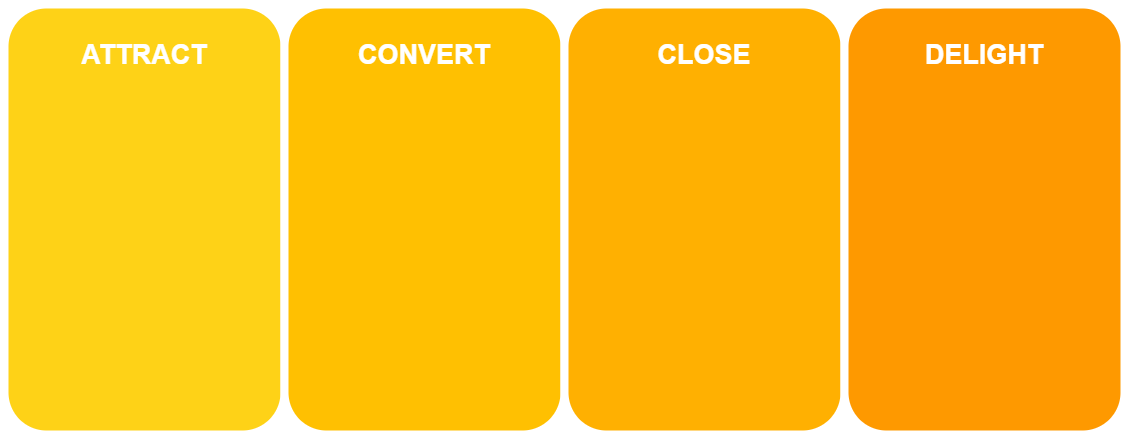

The diagram above was exported from draw.io. Its source (the exported page's mxGraphModel, read from the mxfile embedded in the PNG):
<mxGraphModel dx="1209" dy="748" grid="1" gridSize="10" guides="1" tooltips="1" connect="1" arrows="1" fold="1" page="1" pageScale="1.5" pageWidth="1169" pageHeight="826" background="none" math="0" shadow="0">
  <root>
    <mxCell id="0" />
    <mxCell id="1" parent="0" />
    <mxCell id="60da8b9f42644d3a-2" value="" style="whiteSpace=wrap;html=1;rounded=1;shadow=0;strokeWidth=8;fontSize=20;align=center;fillColor=#FED217;strokeColor=#FFFFFF;" parent="1" vertex="1">
      <mxGeometry x="316" y="405" width="280" height="430" as="geometry" />
    </mxCell>
    <mxCell id="60da8b9f42644d3a-3" value="ATTRACT" style="text;html=1;strokeColor=none;fillColor=none;align=center;verticalAlign=middle;whiteSpace=wrap;rounded=0;shadow=0;fontSize=27;fontColor=#FFFFFF;fontStyle=1" parent="1" vertex="1">
      <mxGeometry x="316" y="425" width="280" height="60" as="geometry" />
    </mxCell>
    <mxCell id="60da8b9f42644d3a-17" value="" style="whiteSpace=wrap;html=1;rounded=1;shadow=0;strokeWidth=8;fontSize=20;align=center;fillColor=#FFC001;strokeColor=#FFFFFF;" parent="1" vertex="1">
      <mxGeometry x="596" y="405" width="280" height="430" as="geometry" />
    </mxCell>
    <mxCell id="60da8b9f42644d3a-18" value="CONVERT" style="text;html=1;strokeColor=none;fillColor=none;align=center;verticalAlign=middle;whiteSpace=wrap;rounded=0;shadow=0;fontSize=27;fontColor=#FFFFFF;fontStyle=1" parent="1" vertex="1">
      <mxGeometry x="596" y="425" width="280" height="60" as="geometry" />
    </mxCell>
    <mxCell id="60da8b9f42644d3a-24" value="" style="whiteSpace=wrap;html=1;rounded=1;shadow=0;strokeWidth=8;fontSize=20;align=center;fillColor=#FFB001;strokeColor=#FFFFFF;" parent="1" vertex="1">
      <mxGeometry x="876" y="405" width="280" height="430" as="geometry" />
    </mxCell>
    <mxCell id="60da8b9f42644d3a-25" value="CLOSE" style="text;html=1;strokeColor=none;fillColor=none;align=center;verticalAlign=middle;whiteSpace=wrap;rounded=0;shadow=0;fontSize=27;fontColor=#FFFFFF;fontStyle=1" parent="1" vertex="1">
      <mxGeometry x="876" y="425" width="280" height="60" as="geometry" />
    </mxCell>
    <mxCell id="60da8b9f42644d3a-31" value="" style="whiteSpace=wrap;html=1;rounded=1;shadow=0;strokeWidth=8;fontSize=20;align=center;fillColor=#FE9900;strokeColor=#FFFFFF;" parent="1" vertex="1">
      <mxGeometry x="1156" y="405" width="280" height="430" as="geometry" />
    </mxCell>
    <mxCell id="60da8b9f42644d3a-32" value="DELIGHT" style="text;html=1;strokeColor=none;fillColor=none;align=center;verticalAlign=middle;whiteSpace=wrap;rounded=0;shadow=0;fontSize=27;fontColor=#FFFFFF;fontStyle=1" parent="1" vertex="1">
      <mxGeometry x="1156" y="425" width="280" height="60" as="geometry" />
    </mxCell>
  </root>
</mxGraphModel>